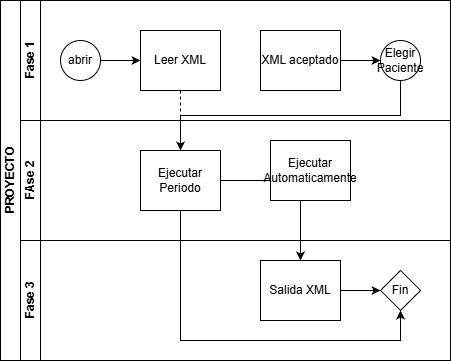

The diagram above was exported from draw.io. Its source (the exported page's mxGraphModel, read from the mxfile embedded in the PNG):
<mxGraphModel dx="1228" dy="528" grid="1" gridSize="10" guides="1" tooltips="1" connect="1" arrows="1" fold="1" page="1" pageScale="1" pageWidth="827" pageHeight="1169" math="0" shadow="0">
  <root>
    <mxCell id="0" />
    <mxCell id="1" parent="0" />
    <mxCell id="dNxyNK7c78bLwvsdeMH5-19" parent="1" style="swimlane;html=1;childLayout=stackLayout;resizeParent=1;resizeParentMax=0;horizontal=0;startSize=20;horizontalStack=0;" value="PROYECTO" vertex="1">
      <mxGeometry height="360" width="450" x="120" y="120" as="geometry" />
    </mxCell>
    <mxCell id="dNxyNK7c78bLwvsdeMH5-27" edge="1" parent="dNxyNK7c78bLwvsdeMH5-19" source="dNxyNK7c78bLwvsdeMH5-24" style="edgeStyle=orthogonalEdgeStyle;rounded=0;orthogonalLoop=1;jettySize=auto;html=1;dashed=1;endArrow=none;endFill=0;" target="dNxyNK7c78bLwvsdeMH5-26" value="">
      <mxGeometry relative="1" as="geometry" />
    </mxCell>
    <mxCell id="dNxyNK7c78bLwvsdeMH5-35" edge="1" parent="dNxyNK7c78bLwvsdeMH5-19" style="edgeStyle=orthogonalEdgeStyle;rounded=0;orthogonalLoop=1;jettySize=auto;html=1;endArrow=classic;endFill=1;" target="dNxyNK7c78bLwvsdeMH5-34">
      <mxGeometry relative="1" as="geometry">
        <mxPoint x="300" y="200" as="sourcePoint" />
      </mxGeometry>
    </mxCell>
    <mxCell id="dNxyNK7c78bLwvsdeMH5-38" edge="1" parent="dNxyNK7c78bLwvsdeMH5-19" source="dNxyNK7c78bLwvsdeMH5-26" style="edgeStyle=orthogonalEdgeStyle;rounded=0;orthogonalLoop=1;jettySize=auto;html=1;endArrow=classic;endFill=1;" target="dNxyNK7c78bLwvsdeMH5-36">
      <mxGeometry relative="1" as="geometry">
        <Array as="points">
          <mxPoint x="180" y="340" />
          <mxPoint x="400" y="340" />
        </Array>
      </mxGeometry>
    </mxCell>
    <mxCell id="dNxyNK7c78bLwvsdeMH5-20" parent="dNxyNK7c78bLwvsdeMH5-19" style="swimlane;html=1;startSize=20;horizontal=0;" value="Fase 1" vertex="1">
      <mxGeometry height="120" width="430" x="20" as="geometry" />
    </mxCell>
    <mxCell id="dNxyNK7c78bLwvsdeMH5-25" edge="1" parent="dNxyNK7c78bLwvsdeMH5-20" source="dNxyNK7c78bLwvsdeMH5-23" style="edgeStyle=orthogonalEdgeStyle;rounded=0;orthogonalLoop=1;jettySize=auto;html=1;" target="dNxyNK7c78bLwvsdeMH5-24" value="">
      <mxGeometry relative="1" as="geometry" />
    </mxCell>
    <mxCell id="dNxyNK7c78bLwvsdeMH5-23" parent="dNxyNK7c78bLwvsdeMH5-20" style="ellipse;whiteSpace=wrap;html=1;" value="abrir" vertex="1">
      <mxGeometry height="40" width="40" x="40" y="40" as="geometry" />
    </mxCell>
    <mxCell id="dNxyNK7c78bLwvsdeMH5-24" parent="dNxyNK7c78bLwvsdeMH5-20" style="rounded=0;whiteSpace=wrap;html=1;fontFamily=Helvetica;fontSize=12;fontColor=#000000;align=center;" value="Leer XML" vertex="1">
      <mxGeometry height="60" width="80" x="120" y="30" as="geometry" />
    </mxCell>
    <mxCell id="dNxyNK7c78bLwvsdeMH5-33" edge="1" parent="dNxyNK7c78bLwvsdeMH5-20" source="dNxyNK7c78bLwvsdeMH5-30" style="edgeStyle=orthogonalEdgeStyle;rounded=0;orthogonalLoop=1;jettySize=auto;html=1;endArrow=classic;endFill=1;" target="dNxyNK7c78bLwvsdeMH5-32" value="">
      <mxGeometry relative="1" as="geometry" />
    </mxCell>
    <mxCell id="dNxyNK7c78bLwvsdeMH5-30" parent="dNxyNK7c78bLwvsdeMH5-20" style="rounded=0;whiteSpace=wrap;html=1;fontFamily=Helvetica;fontSize=12;fontColor=#000000;align=center;" value="XML aceptado" vertex="1">
      <mxGeometry height="60" width="80" x="240" y="30" as="geometry" />
    </mxCell>
    <mxCell id="dNxyNK7c78bLwvsdeMH5-32" parent="dNxyNK7c78bLwvsdeMH5-20" style="ellipse;whiteSpace=wrap;html=1;" value="Elegir Paciente" vertex="1">
      <mxGeometry height="40" width="40" x="360" y="40" as="geometry" />
    </mxCell>
    <mxCell id="dNxyNK7c78bLwvsdeMH5-21" parent="dNxyNK7c78bLwvsdeMH5-19" style="swimlane;html=1;startSize=20;horizontal=0;" value="FAse 2" vertex="1">
      <mxGeometry height="120" width="430" x="20" y="120" as="geometry" />
    </mxCell>
    <mxCell id="dNxyNK7c78bLwvsdeMH5-29" edge="1" parent="dNxyNK7c78bLwvsdeMH5-21" source="dNxyNK7c78bLwvsdeMH5-26" style="edgeStyle=orthogonalEdgeStyle;rounded=0;orthogonalLoop=1;jettySize=auto;html=1;endArrow=classic;endFill=1;" value="">
      <mxGeometry relative="1" as="geometry">
        <mxPoint x="260" y="60" as="targetPoint" />
      </mxGeometry>
    </mxCell>
    <mxCell id="dNxyNK7c78bLwvsdeMH5-26" parent="dNxyNK7c78bLwvsdeMH5-21" style="rounded=0;whiteSpace=wrap;html=1;fontFamily=Helvetica;fontSize=12;fontColor=#000000;align=center;" value="Ejecutar Periodo" vertex="1">
      <mxGeometry height="60" width="80" x="120" y="30" as="geometry" />
    </mxCell>
    <mxCell id="JPfxsDWH3Xzw7jaPnNvX-6" parent="dNxyNK7c78bLwvsdeMH5-21" style="rounded=0;whiteSpace=wrap;html=1;fontFamily=Helvetica;fontSize=12;fontColor=#000000;align=center;" value="Ejecutar Automaticamente" vertex="1">
      <mxGeometry height="60" width="80" x="250" y="20" as="geometry" />
    </mxCell>
    <mxCell id="dNxyNK7c78bLwvsdeMH5-22" parent="dNxyNK7c78bLwvsdeMH5-19" style="swimlane;html=1;startSize=20;horizontal=0;" value="Fase 3" vertex="1">
      <mxGeometry height="120" width="430" x="20" y="240" as="geometry" />
    </mxCell>
    <mxCell id="dNxyNK7c78bLwvsdeMH5-37" edge="1" parent="dNxyNK7c78bLwvsdeMH5-22" source="dNxyNK7c78bLwvsdeMH5-34" style="edgeStyle=orthogonalEdgeStyle;rounded=0;orthogonalLoop=1;jettySize=auto;html=1;endArrow=classic;endFill=1;" target="dNxyNK7c78bLwvsdeMH5-36" value="">
      <mxGeometry relative="1" as="geometry" />
    </mxCell>
    <mxCell id="dNxyNK7c78bLwvsdeMH5-34" parent="dNxyNK7c78bLwvsdeMH5-22" style="rounded=0;whiteSpace=wrap;html=1;fontFamily=Helvetica;fontSize=12;fontColor=#000000;align=center;" value="Salida XML" vertex="1">
      <mxGeometry height="60" width="80" x="240" y="20" as="geometry" />
    </mxCell>
    <mxCell id="dNxyNK7c78bLwvsdeMH5-36" parent="dNxyNK7c78bLwvsdeMH5-22" style="rhombus;whiteSpace=wrap;html=1;fontFamily=Helvetica;fontSize=12;fontColor=#000000;align=center;" value="Fin" vertex="1">
      <mxGeometry height="40" width="40" x="360" y="30" as="geometry" />
    </mxCell>
    <mxCell id="JPfxsDWH3Xzw7jaPnNvX-5" edge="1" parent="dNxyNK7c78bLwvsdeMH5-19" source="dNxyNK7c78bLwvsdeMH5-32" style="edgeStyle=orthogonalEdgeStyle;rounded=0;orthogonalLoop=1;jettySize=auto;html=1;exitX=0.5;exitY=1;exitDx=0;exitDy=0;entryX=0.5;entryY=0;entryDx=0;entryDy=0;" target="dNxyNK7c78bLwvsdeMH5-26">
      <mxGeometry relative="1" as="geometry" />
    </mxCell>
  </root>
</mxGraphModel>